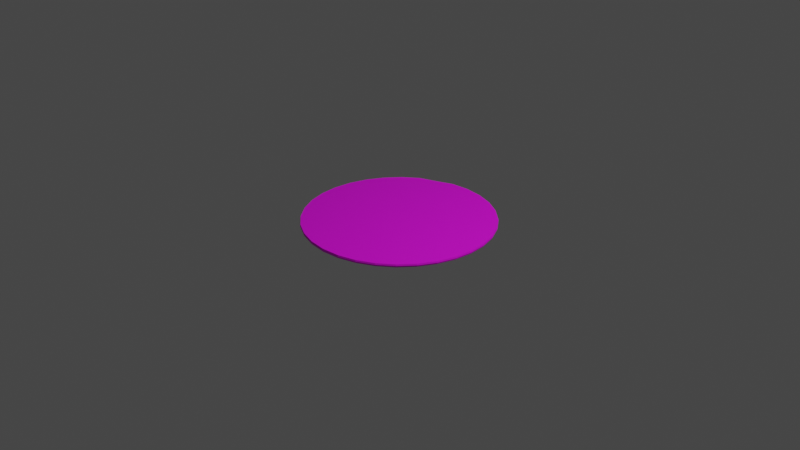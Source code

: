 # Source: tortilla.blend  (saved by Blender 3.5.10; exported with 4.5.12 LTS)
import bpy
from mathutils import Matrix  # noqa: F401  (used for matrix-valued properties, if any)

bpy.ops.wm.read_factory_settings(use_empty=True)
scene = bpy.context.scene
scene.name = 'Scene'

# ---- collections
col_collection = bpy.data.collections.new('Collection'); scene.collection.children.link(col_collection)

# ---- images (referenced by path relative to the original .blend; pixels are not part of the script)
import os
ASSET_DIR = os.environ.get("B2B_ASSET_DIR", "")  # directory of the original .blend (textures are referenced by path, not embedded)
HERE = os.path.dirname(os.path.abspath(__file__))  # packed textures are extracted next to this script under _unpacked/

def load_image(name, relpath, width, height, colorspace="sRGB"):
    """Load a texture the original file referenced (path relative to the .blend, or extracted next to this script)."""
    p = next((c for c in (os.path.join(HERE, relpath), os.path.join(ASSET_DIR, relpath)) if relpath and os.path.exists(c)), "")
    if p:
        img = bpy.data.images.load(p, check_existing=True)
        img.name = name
    else:  # same state as the original file: an image datablock whose file is absent (Cycles renders it pink)
        img = bpy.data.images.new(name, width, height)
        img.source = "FILE"
        img.filepath = "//" + (relpath or name)
    img.colorspace_settings.name = colorspace
    return img
img_tortilla = load_image('tortilla', 'tortilla.png', 1024, 1024, 'sRGB')

# ---- materials (node trees are filled in below, after node groups)
mat_material_001 = bpy.data.materials.new('Material.001')
mat_material_001.use_transparent_shadow = False

# ---- material node trees
mat_material_001.use_nodes = True; mat_material_001.node_tree.nodes.clear()
_N = mat_material_001.node_tree.nodes; _L = mat_material_001.node_tree.links
n0 = _N.new('ShaderNodeBsdfPrincipled'); n0.name = 'Principled BSDF'; n0.location = (10, 300)
n0.distribution = 'GGX'
n0.subsurface_method = 'RANDOM_WALK_SKIN'
n0.inputs[3].default_value = 1.45
n0.inputs[27].default_value = (0.0, 0.0, 0.0, 1.0)
n0.inputs[28].default_value = 1.0
n1 = _N.new('ShaderNodeOutputMaterial'); n1.name = 'Material Output'; n1.location = (300, 300)
n2 = _N.new('ShaderNodeTexImage'); n2.name = 'Image Texture'; n2.location = (-280, 280)
n2.image = img_tortilla
_L.new(n0.outputs[0], n1.inputs[0])
_L.new(n2.outputs[0], n0.inputs[0])
n1.is_active_output = True

# ---- world
world_world = bpy.data.worlds.new('World'); scene.world = world_world
world_world.use_nodes = True; world_world.node_tree.nodes.clear()
_N = world_world.node_tree.nodes; _L = world_world.node_tree.links
n0 = _N.new('ShaderNodeOutputWorld'); n0.name = 'World Output'; n0.location = (300, 300)
n1 = _N.new('ShaderNodeBackground'); n1.name = 'Background'; n1.location = (10, 300)
n1.inputs[0].default_value = (0.05088, 0.05088, 0.05088, 1.0)
_L.new(n1.outputs[0], n0.inputs[0])
n0.is_active_output = True
world_world.color = (0.05088, 0.05088, 0.05088)
world_world.use_sun_shadow = False
world_world.sun_shadow_jitter_overblur = 0.0

# ---- cameras
cam_camera = bpy.data.cameras.new('Camera')
cam_camera.clip_end = 100.0
cam_camera.ortho_scale = 7.314

# ---- lights
light_light = bpy.data.lights.new('Light', 'POINT')
light_light.transmission_factor = 0.0
light_light.energy = 1000.0
light_light.shadow_soft_size = 0.1
light_light.shadow_maximum_resolution = 0.006
light_light.use_absolute_resolution = True

# ---- meshes
me_cylinder = bpy.data.meshes.new('Cylinder')
me_cylinder.from_pydata([(0.0, 1.0, -1.0), (0.0, 1.0, 1.0), (0.1951, 0.9808, -1.0), (0.1951, 0.9808, 1.0), (0.3827, 0.9239, -1.0), (0.3827, 0.9239, 1.0), (0.5556, 0.8315, -1.0), (0.5556, 0.8315, 1.0), (0.7071, 0.7071, -1.0), (0.7071, 0.7071, 1.0), (0.8315, 0.5556, -1.0), (0.8315, 0.5556, 1.0), (0.9239, 0.3827, -1.0), (0.9239, 0.3827, 1.0), (0.9808, 0.1951, -1.0), (0.9808, 0.1951, 1.0), (1.0, 0.0, -1.0), (1.0, 0.0, 1.0), (0.9808, -0.1951, -1.0), (0.9808, -0.1951, 1.0), (0.9239, -0.3827, -1.0), (0.9239, -0.3827, 1.0), (0.8315, -0.5556, -1.0), (0.8315, -0.5556, 1.0), (0.7071, -0.7071, -1.0), (0.7071, -0.7071, 1.0), (0.5556, -0.8315, -1.0), (0.5556, -0.8315, 1.0), (0.3827, -0.9239, -1.0), (0.3827, -0.9239, 1.0), (0.1951, -0.9808, -1.0), (0.1951, -0.9808, 1.0), (0.0, -1.0, -1.0), (0.0, -1.0, 1.0), (-0.1951, -0.9808, -1.0), (-0.1951, -0.9808, 1.0), (-0.3827, -0.9239, -1.0), (-0.3827, -0.9239, 1.0), (-0.5556, -0.8315, -1.0), (-0.5556, -0.8315, 1.0), (-0.7071, -0.7071, -1.0), (-0.7071, -0.7071, 1.0), (-0.8315, -0.5556, -1.0), (-0.8315, -0.5556, 1.0), (-0.9239, -0.3827, -1.0), (-0.9239, -0.3827, 1.0), (-0.9808, -0.1951, -1.0), (-0.9808, -0.1951, 1.0), (-1.0, 0.0, -1.0), (-1.0, 0.0, 1.0), (-0.9808, 0.1951, -1.0), (-0.9808, 0.1951, 1.0), (-0.9239, 0.3827, -1.0), (-0.9239, 0.3827, 1.0), (-0.8315, 0.5556, -1.0), (-0.8315, 0.5556, 1.0), (-0.7071, 0.7071, -1.0), (-0.7071, 0.7071, 1.0), (-0.5562, 0.8332, -0.9835), (-0.5556, 0.8315, 1.0), (-0.3932, 0.9494, -0.7292), (-0.3784, 0.9135, 0.6667), (-0.1951, 0.9808, -1.0), (-0.1951, 0.9808, 1.0), (-5.897e-11, 1.005, 0.0), (0.196, 0.9856, 0.0), (0.3845, 0.9284, 0.0), (0.5583, 0.8355, 0.0), (0.7106, 0.7106, 0.0), (0.8355, 0.5583, 0.0), (0.9284, 0.3845, 0.0), (0.9856, 0.196, 0.0), (1.005, -7.258e-11, 0.0), (0.9856, -0.196, 0.0), (0.9284, -0.3845, 0.0), (0.8355, -0.5583, 0.0), (0.7106, -0.7106, 0.0), (0.5583, -0.8355, 0.0), (0.3845, -0.9284, 0.0), (0.196, -0.9856, 0.0), (-5.897e-11, -1.005, 0.0), (-0.196, -0.9856, 0.0), (-0.3845, -0.9284, 0.0), (-0.5583, -0.8355, 0.0), (-0.7106, -0.7106, 0.0), (-0.8355, -0.5583, 0.0), (-0.9284, -0.3845, 0.0), (-0.9856, -0.196, 0.0), (-1.005, -7.258e-11, 0.0), (-0.9856, 0.196, 0.0), (-0.9284, 0.3845, 0.0), (-0.8355, 0.5583, 0.0), (-0.7106, 0.7106, 0.0), (-0.5583, 0.8355, 0.0), (-0.3796, 0.9163, -0.08333), (-0.196, 0.9856, 0.0)], [], [(64, 1, 3, 65), (65, 3, 5, 66), (66, 5, 7, 67), (67, 7, 9, 68), (68, 9, 11, 69), (69, 11, 13, 70), (70, 13, 15, 71), (71, 15, 17, 72), (72, 17, 19, 73), (73, 19, 21, 74), (74, 21, 23, 75), (75, 23, 25, 76), (76, 25, 27, 77), (77, 27, 29, 78), (78, 29, 31, 79), (79, 31, 33, 80), (80, 33, 35, 81), (81, 35, 37, 82), (82, 37, 39, 83), (83, 39, 41, 84), (84, 41, 43, 85), (85, 43, 45, 86), (86, 45, 47, 87), (87, 47, 49, 88), (88, 49, 51, 89), (89, 51, 53, 90), (90, 53, 55, 91), (91, 55, 57, 92), (92, 57, 59, 93), (93, 59, 61, 94), (3, 1, 63, 61, 59, 57, 55, 53, 51, 49, 47, 45, 43, 41, 39, 37, 35, 33, 31, 29, 27, 25, 23, 21, 19, 17, 15, 13, 11, 9, 7, 5), (94, 61, 63, 95), (95, 63, 1, 64), (0, 2, 4, 6, 8, 10, 12, 14, 16, 18, 20, 22, 24, 26, 28, 30, 32, 34, 36, 38, 40, 42, 44, 46, 48, 50, 52, 54, 56, 58, 60, 62), (62, 95, 64, 0), (60, 94, 95, 62), (58, 93, 94, 60), (56, 92, 93, 58), (54, 91, 92, 56), (52, 90, 91, 54), (50, 89, 90, 52), (48, 88, 89, 50), (46, 87, 88, 48), (44, 86, 87, 46), (42, 85, 86, 44), (40, 84, 85, 42), (38, 83, 84, 40), (36, 82, 83, 38), (34, 81, 82, 36), (32, 80, 81, 34), (30, 79, 80, 32), (28, 78, 79, 30), (26, 77, 78, 28), (24, 76, 77, 26), (22, 75, 76, 24), (20, 74, 75, 22), (18, 73, 74, 20), (16, 72, 73, 18), (14, 71, 72, 16), (12, 70, 71, 14), (10, 69, 70, 12), (8, 68, 69, 10), (6, 67, 68, 8), (4, 66, 67, 6), (2, 65, 66, 4), (0, 64, 65, 2)])
_uv = me_cylinder.uv_layers.new(name='UVMap')
_uv.uv.foreach_set('vector', [0.3576, 0.4993, 0.3581, 0.6662, 0.3328, 0.6663, 0.3322, 0.4994, 0.8055, 0.4992, 0.8049, 0.6661, 0.7818, 0.6661, 0.7823, 0.4992, 0.7823, 0.4992, 0.7818, 0.6661, 0.7546, 0.6661, 0.7549, 0.4992, 0.7549, 0.4992, 0.7546, 0.6661, 0.7243, 0.6661, 0.7246, 0.4992, 0.7246, 0.4992, 0.7243, 0.6661, 0.6922, 0.6661, 0.6923, 0.4992, 0.6923, 0.4992, 0.6922, 0.6661, 0.6595, 0.6661, 0.6594, 0.4992, 0.6594, 0.4992, 0.6595, 0.6661, 0.6274, 0.6661, 0.6272, 0.4992, 0.6272, 0.4992, 0.6274, 0.6661, 0.5972, 0.6661, 0.5968, 0.4992, 0.5968, 0.4992, 0.5972, 0.6661, 0.57, 0.6661, 0.5694, 0.4992, 0.2593, 0.4992, 0.2587, 0.6661, 0.2356, 0.6661, 0.2361, 0.4992, 0.2361, 0.4992, 0.2356, 0.6661, 0.2084, 0.6661, 0.2087, 0.4992, 0.2087, 0.4992, 0.2084, 0.6661, 0.1781, 0.6661, 0.1784, 0.4992, 0.1784, 0.4992, 0.1781, 0.6661, 0.146, 0.6661, 0.1461, 0.4992, 0.1461, 0.4992, 0.146, 0.6661, 0.1133, 0.6661, 0.1132, 0.4992, 0.1132, 0.4992, 0.1133, 0.6661, 0.08121, 0.6661, 0.08098, 0.4992, 0.08098, 0.4992, 0.08121, 0.6661, 0.05098, 0.6661, 0.0506, 0.4992, 0.0506, 0.4992, 0.05098, 0.6661, 0.02377, 0.6661, 0.02325, 0.4992, 0.02325, 0.4992, 0.02377, 0.6661, 0.0006285, 0.6661, 0.0, 0.4992, 0.2128, 0.8331, 0.2123, 1.0, 0.1851, 1.0, 0.1855, 0.8331, 0.1855, 0.8331, 0.1851, 1.0, 0.1549, 1.0, 0.1551, 0.8331, 0.1551, 0.8331, 0.1549, 1.0, 0.1228, 1.0, 0.1229, 0.8331, 0.1229, 0.8331, 0.1228, 1.0, 0.09006, 1.0, 0.08998, 0.8331, 0.08998, 0.8331, 0.09006, 1.0, 0.05796, 1.0, 0.05772, 0.8331, 0.05772, 0.8331, 0.05796, 1.0, 0.02773, 1.0, 0.02734, 0.8331, 0.02734, 0.8331, 0.02773, 1.0, 0.0005158, 1.0, 0.0, 0.8331, 0.5694, 0.4994, 0.5689, 0.6663, 0.5436, 0.6662, 0.544, 0.4993, 0.544, 0.4993, 0.5436, 0.6662, 0.5147, 0.6662, 0.515, 0.4992, 0.515, 0.4992, 0.5147, 0.6662, 0.4834, 0.6661, 0.4836, 0.4992, 0.4836, 0.4992, 0.4834, 0.6661, 0.4508, 0.6661, 0.4508, 0.4992, 0.4508, 0.4992, 0.4508, 0.6661, 0.4186, 0.6105, 0.4185, 0.4853, 0.3511, 0.2448, 0.3386, 0.2146, 0.3322, 0.1825, 0.3329, 0.1498, 0.3386, 0.1177, 0.3511, 0.08745, 0.3693, 0.06023, 0.3924, 0.03709, 0.4196, 0.01891, 0.4499, 0.006387, 0.482, 1.393e-06, 0.5147, 0.0, 0.5468, 0.006383, 0.577, 0.0189, 0.6042, 0.03708, 0.6273, 0.06022, 0.6455, 0.08743, 0.658, 0.1177, 0.6644, 0.1498, 0.6644, 0.1825, 0.658, 0.2146, 0.6455, 0.2448, 0.6273, 0.272, 0.6042, 0.2952, 0.577, 0.3134, 0.5468, 0.3259, 0.5147, 0.3323, 0.482, 0.3323, 0.4499, 0.3259, 0.4196, 0.3134, 0.3924, 0.2952, 0.3693, 0.272, 0.4185, 0.4853, 0.4186, 0.6105, 0.3869, 0.6662, 0.3866, 0.4992, 0.3866, 0.4992, 0.3869, 0.6662, 0.3581, 0.6662, 0.3576, 0.4993, 0.3322, 0.1825, 0.3258, 0.2146, 0.3133, 0.2448, 0.2951, 0.272, 0.272, 0.2952, 0.2448, 0.3134, 0.2146, 0.3259, 0.1825, 0.3323, 0.1497, 0.3323, 0.1177, 0.3259, 0.08743, 0.3133, 0.06022, 0.2952, 0.03708, 0.272, 0.0189, 0.2448, 0.006383, 0.2146, 0.0, 0.1825, 0.0, 0.1498, 0.006383, 0.1177, 0.0189, 0.08743, 0.03708, 0.06022, 0.06022, 0.03708, 0.08743, 0.0189, 0.1177, 0.006381, 0.1497, 0.0, 0.1825, 3.015e-06, 0.2146, 0.00639, 0.2448, 0.01892, 0.272, 0.0371, 0.2951, 0.06024, 0.3137, 0.08737, 0.331, 0.1161, 0.3322, 0.1498, 0.3869, 0.3323, 0.3866, 0.4992, 0.3576, 0.4993, 0.3581, 0.3324, 0.4174, 0.3774, 0.4185, 0.4853, 0.3866, 0.4992, 0.3869, 0.3323, 0.4507, 0.335, 0.4508, 0.4992, 0.4185, 0.4853, 0.4174, 0.3774, 0.4834, 0.3323, 0.4836, 0.4992, 0.4508, 0.4992, 0.4507, 0.335, 0.5147, 0.3323, 0.515, 0.4992, 0.4836, 0.4992, 0.4834, 0.3323, 0.5436, 0.3324, 0.544, 0.4993, 0.515, 0.4992, 0.5147, 0.3323, 0.5689, 0.3325, 0.5694, 0.4994, 0.544, 0.4993, 0.5436, 0.3324, 0.02773, 0.6661, 0.02734, 0.8331, 0.0, 0.8331, 0.0005158, 0.6661, 0.05796, 0.6661, 0.05772, 0.8331, 0.02734, 0.8331, 0.02773, 0.6661, 0.09006, 0.6661, 0.08998, 0.8331, 0.05772, 0.8331, 0.05796, 0.6661, 0.1228, 0.6661, 0.1229, 0.8331, 0.08998, 0.8331, 0.09006, 0.6661, 0.1549, 0.6661, 0.1551, 0.8331, 0.1229, 0.8331, 0.1228, 0.6661, 0.1851, 0.6661, 0.1855, 0.8331, 0.1551, 0.8331, 0.1549, 0.6661, 0.2123, 0.6661, 0.2128, 0.8331, 0.1855, 0.8331, 0.1851, 0.6661, 0.02377, 0.3323, 0.02325, 0.4992, 0.0, 0.4992, 0.0006285, 0.3323, 0.05098, 0.3323, 0.0506, 0.4992, 0.02325, 0.4992, 0.02377, 0.3323, 0.08121, 0.3323, 0.08098, 0.4992, 0.0506, 0.4992, 0.05098, 0.3323, 0.1133, 0.3323, 0.1132, 0.4992, 0.08098, 0.4992, 0.08121, 0.3323, 0.146, 0.3323, 0.1461, 0.4992, 0.1132, 0.4992, 0.1133, 0.3323, 0.1781, 0.3323, 0.1784, 0.4992, 0.1461, 0.4992, 0.146, 0.3323, 0.2084, 0.3323, 0.2087, 0.4992, 0.1784, 0.4992, 0.1781, 0.3323, 0.2356, 0.3323, 0.2361, 0.4992, 0.2087, 0.4992, 0.2084, 0.3323, 0.2587, 0.3323, 0.2593, 0.4992, 0.2361, 0.4992, 0.2356, 0.3323, 0.5972, 0.3323, 0.5968, 0.4992, 0.5694, 0.4992, 0.57, 0.3323, 0.6274, 0.3323, 0.6272, 0.4992, 0.5968, 0.4992, 0.5972, 0.3323, 0.6595, 0.3323, 0.6594, 0.4992, 0.6272, 0.4992, 0.6274, 0.3323, 0.6922, 0.3323, 0.6923, 0.4992, 0.6594, 0.4992, 0.6595, 0.3323, 0.7243, 0.3323, 0.7246, 0.4992, 0.6923, 0.4992, 0.6922, 0.3323, 0.7546, 0.3323, 0.7549, 0.4992, 0.7246, 0.4992, 0.7243, 0.3323, 0.7818, 0.3323, 0.7823, 0.4992, 0.7549, 0.4992, 0.7546, 0.3323, 0.8049, 0.3323, 0.8055, 0.4992, 0.7823, 0.4992, 0.7818, 0.3323, 0.3581, 0.3324, 0.3576, 0.4993, 0.3322, 0.4994, 0.3328, 0.3325])
me_cylinder.materials.append(mat_material_001)
me_cylinder.update()

# ---- objects
ob_light = bpy.data.objects.new('Light', light_light)
ob_camera = bpy.data.objects.new('Camera', cam_camera)
ob_cylinder = bpy.data.objects.new('Cylinder', me_cylinder)

# ---- transforms, parenting, visibility, modifiers, constraints
ob_light.location = (4.076, 1.005, 5.904)
ob_light.rotation_euler = (0.6503, 0.05522, 1.866)
ob_light.lock_rotations_4d = False
ob_light.empty_display_type = 'ARROWS'
ob_light.color = (0.0, 0.0, 0.0, 0.0)
ob_light.lineart.crease_threshold = 0.0
ob_camera.location = (7.359, -6.926, 4.958)
ob_camera.rotation_euler = (1.109, 0.0, 0.8149)
ob_camera.lock_rotations_4d = False
ob_camera.empty_display_type = 'ARROWS'
ob_camera.color = (0.0, 0.0, 0.0, 0.0)
ob_camera.display_type = 'WIRE'
ob_camera.lineart.crease_threshold = 0.0
ob_cylinder.location = (0.0, 0.0, 0.0)
ob_cylinder.scale = (1.0, 1.0, 0.01589)

# ---- collection membership
col_collection.objects.link(ob_light)
col_collection.objects.link(ob_camera)
col_collection.objects.link(ob_cylinder)

# ---- scene / render settings (as saved in the file)
scene.camera = ob_camera
scene.frame_start = 1; scene.frame_end = 250; scene.frame_set(1)
scene.render.engine = 'BLENDER_EEVEE_NEXT'
scene.cycles.sampling_pattern = 'TABULATED_SOBOL'
scene.view_settings.view_transform = 'Filmic'
bpy.context.view_layer.update()
